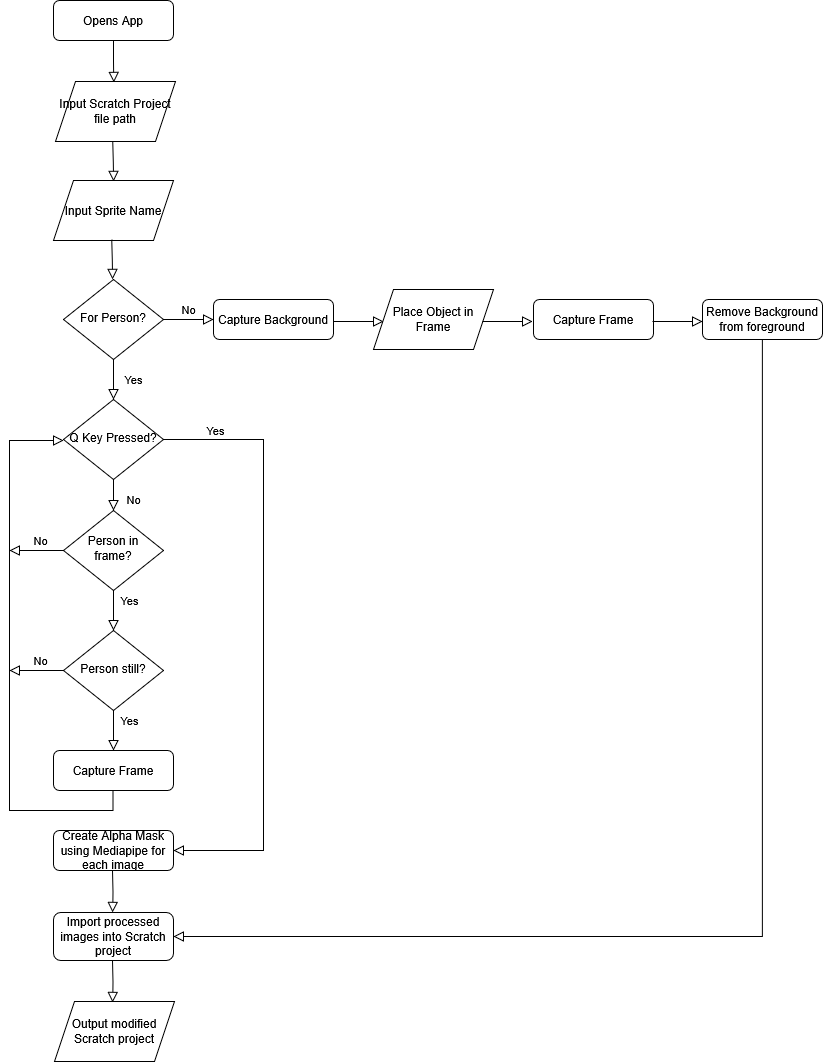

The diagram above was exported from draw.io. Its source (the exported page's mxGraphModel, read from the mxfile embedded in the PNG):
<mxGraphModel dx="1750" dy="897" grid="1" gridSize="10" guides="1" tooltips="1" connect="1" arrows="1" fold="1" page="1" pageScale="1" pageWidth="827" pageHeight="1169" math="0" shadow="0">
  <root>
    <mxCell id="WIyWlLk6GJQsqaUBKTNV-0" />
    <mxCell id="WIyWlLk6GJQsqaUBKTNV-1" parent="WIyWlLk6GJQsqaUBKTNV-0" />
    <mxCell id="WIyWlLk6GJQsqaUBKTNV-2" value="" style="rounded=0;html=1;jettySize=auto;orthogonalLoop=1;fontSize=11;endArrow=block;endFill=0;endSize=8;strokeWidth=1;shadow=0;labelBackgroundColor=none;edgeStyle=orthogonalEdgeStyle;" parent="WIyWlLk6GJQsqaUBKTNV-1" edge="1">
      <mxGeometry relative="1" as="geometry">
        <mxPoint x="113.25" y="141" as="sourcePoint" />
        <mxPoint x="114" y="181" as="targetPoint" />
      </mxGeometry>
    </mxCell>
    <mxCell id="WIyWlLk6GJQsqaUBKTNV-3" value="Opens App" style="rounded=1;whiteSpace=wrap;html=1;fontSize=12;glass=0;strokeWidth=1;shadow=0;" parent="WIyWlLk6GJQsqaUBKTNV-1" vertex="1">
      <mxGeometry x="54" width="120" height="40" as="geometry" />
    </mxCell>
    <mxCell id="WIyWlLk6GJQsqaUBKTNV-4" value="Yes" style="rounded=0;html=1;jettySize=auto;orthogonalLoop=1;fontSize=11;endArrow=block;endFill=0;endSize=8;strokeWidth=1;shadow=0;labelBackgroundColor=none;edgeStyle=orthogonalEdgeStyle;" parent="WIyWlLk6GJQsqaUBKTNV-1" source="WIyWlLk6GJQsqaUBKTNV-6" target="WIyWlLk6GJQsqaUBKTNV-10" edge="1">
      <mxGeometry y="20" relative="1" as="geometry">
        <mxPoint as="offset" />
      </mxGeometry>
    </mxCell>
    <mxCell id="WIyWlLk6GJQsqaUBKTNV-5" value="No" style="edgeStyle=orthogonalEdgeStyle;rounded=0;html=1;jettySize=auto;orthogonalLoop=1;fontSize=11;endArrow=block;endFill=0;endSize=8;strokeWidth=1;shadow=0;labelBackgroundColor=none;" parent="WIyWlLk6GJQsqaUBKTNV-1" source="WIyWlLk6GJQsqaUBKTNV-6" target="WIyWlLk6GJQsqaUBKTNV-7" edge="1">
      <mxGeometry y="10" relative="1" as="geometry">
        <mxPoint as="offset" />
      </mxGeometry>
    </mxCell>
    <mxCell id="WIyWlLk6GJQsqaUBKTNV-6" value="&lt;div&gt;For Person?&lt;/div&gt;" style="rhombus;whiteSpace=wrap;html=1;shadow=0;fontFamily=Helvetica;fontSize=12;align=center;strokeWidth=1;spacing=6;spacingTop=-4;" parent="WIyWlLk6GJQsqaUBKTNV-1" vertex="1">
      <mxGeometry x="64" y="279" width="100" height="80" as="geometry" />
    </mxCell>
    <mxCell id="WIyWlLk6GJQsqaUBKTNV-7" value="Capture Background" style="rounded=1;whiteSpace=wrap;html=1;fontSize=12;glass=0;strokeWidth=1;shadow=0;" parent="WIyWlLk6GJQsqaUBKTNV-1" vertex="1">
      <mxGeometry x="214" y="299" width="120" height="40" as="geometry" />
    </mxCell>
    <mxCell id="WIyWlLk6GJQsqaUBKTNV-8" value="No" style="rounded=0;html=1;jettySize=auto;orthogonalLoop=1;fontSize=11;endArrow=block;endFill=0;endSize=8;strokeWidth=1;shadow=0;labelBackgroundColor=none;edgeStyle=orthogonalEdgeStyle;" parent="WIyWlLk6GJQsqaUBKTNV-1" edge="1">
      <mxGeometry x="0.3333" y="20" relative="1" as="geometry">
        <mxPoint as="offset" />
        <mxPoint x="114" y="479.0000000000001" as="sourcePoint" />
        <mxPoint x="114" y="510" as="targetPoint" />
      </mxGeometry>
    </mxCell>
    <mxCell id="WIyWlLk6GJQsqaUBKTNV-9" value="Yes" style="edgeStyle=orthogonalEdgeStyle;rounded=0;html=1;jettySize=auto;orthogonalLoop=1;fontSize=11;endArrow=block;endFill=0;endSize=8;strokeWidth=1;shadow=0;labelBackgroundColor=none;entryX=1;entryY=0.5;entryDx=0;entryDy=0;" parent="WIyWlLk6GJQsqaUBKTNV-1" source="WIyWlLk6GJQsqaUBKTNV-10" target="WIyWlLk6GJQsqaUBKTNV-11" edge="1">
      <mxGeometry x="-0.8291" y="9" relative="1" as="geometry">
        <mxPoint as="offset" />
        <mxPoint x="214" y="439.0000000000001" as="targetPoint" />
        <Array as="points">
          <mxPoint x="264" y="439" />
          <mxPoint x="264" y="850" />
        </Array>
      </mxGeometry>
    </mxCell>
    <mxCell id="WIyWlLk6GJQsqaUBKTNV-10" value="Q Key Pressed?" style="rhombus;whiteSpace=wrap;html=1;shadow=0;fontFamily=Helvetica;fontSize=12;align=center;strokeWidth=1;spacing=6;spacingTop=-4;" parent="WIyWlLk6GJQsqaUBKTNV-1" vertex="1">
      <mxGeometry x="64" y="399" width="100" height="80" as="geometry" />
    </mxCell>
    <mxCell id="WIyWlLk6GJQsqaUBKTNV-11" value="Create Alpha Mask using Mediapipe for each image" style="rounded=1;whiteSpace=wrap;html=1;fontSize=12;glass=0;strokeWidth=1;shadow=0;" parent="WIyWlLk6GJQsqaUBKTNV-1" vertex="1">
      <mxGeometry x="54" y="830" width="120" height="40" as="geometry" />
    </mxCell>
    <mxCell id="3PXDyQQw8UYcMr20-KVr-0" value="" style="edgeStyle=orthogonalEdgeStyle;rounded=0;html=1;jettySize=auto;orthogonalLoop=1;fontSize=11;endArrow=block;endFill=0;endSize=8;strokeWidth=1;shadow=0;labelBackgroundColor=none;" edge="1" parent="WIyWlLk6GJQsqaUBKTNV-1">
      <mxGeometry y="10" relative="1" as="geometry">
        <mxPoint as="offset" />
        <mxPoint x="334" y="321" as="sourcePoint" />
        <mxPoint x="384" y="321" as="targetPoint" />
      </mxGeometry>
    </mxCell>
    <mxCell id="3PXDyQQw8UYcMr20-KVr-2" value="Place Object in Frame" style="shape=parallelogram;perimeter=parallelogramPerimeter;whiteSpace=wrap;html=1;fixedSize=1;" vertex="1" parent="WIyWlLk6GJQsqaUBKTNV-1">
      <mxGeometry x="374" y="289" width="120" height="60" as="geometry" />
    </mxCell>
    <mxCell id="3PXDyQQw8UYcMr20-KVr-3" value="" style="edgeStyle=orthogonalEdgeStyle;rounded=0;html=1;jettySize=auto;orthogonalLoop=1;fontSize=11;endArrow=block;endFill=0;endSize=8;strokeWidth=1;shadow=0;labelBackgroundColor=none;" edge="1" parent="WIyWlLk6GJQsqaUBKTNV-1">
      <mxGeometry y="10" relative="1" as="geometry">
        <mxPoint as="offset" />
        <mxPoint x="483" y="321" as="sourcePoint" />
        <mxPoint x="533" y="321" as="targetPoint" />
      </mxGeometry>
    </mxCell>
    <mxCell id="3PXDyQQw8UYcMr20-KVr-4" value="Capture Frame" style="rounded=1;whiteSpace=wrap;html=1;fontSize=12;glass=0;strokeWidth=1;shadow=0;" vertex="1" parent="WIyWlLk6GJQsqaUBKTNV-1">
      <mxGeometry x="534" y="299" width="120" height="40" as="geometry" />
    </mxCell>
    <mxCell id="3PXDyQQw8UYcMr20-KVr-5" value="Remove Background from foreground" style="rounded=1;whiteSpace=wrap;html=1;fontSize=12;glass=0;strokeWidth=1;shadow=0;" vertex="1" parent="WIyWlLk6GJQsqaUBKTNV-1">
      <mxGeometry x="703" y="299" width="120" height="40" as="geometry" />
    </mxCell>
    <mxCell id="3PXDyQQw8UYcMr20-KVr-6" value="" style="edgeStyle=orthogonalEdgeStyle;rounded=0;html=1;jettySize=auto;orthogonalLoop=1;fontSize=11;endArrow=block;endFill=0;endSize=8;strokeWidth=1;shadow=0;labelBackgroundColor=none;" edge="1" parent="WIyWlLk6GJQsqaUBKTNV-1">
      <mxGeometry y="10" relative="1" as="geometry">
        <mxPoint as="offset" />
        <mxPoint x="653" y="321" as="sourcePoint" />
        <mxPoint x="703" y="321" as="targetPoint" />
      </mxGeometry>
    </mxCell>
    <mxCell id="3PXDyQQw8UYcMr20-KVr-8" value="Input Scratch Project file path" style="shape=parallelogram;perimeter=parallelogramPerimeter;whiteSpace=wrap;html=1;fixedSize=1;" vertex="1" parent="WIyWlLk6GJQsqaUBKTNV-1">
      <mxGeometry x="56" y="81" width="120" height="60" as="geometry" />
    </mxCell>
    <mxCell id="3PXDyQQw8UYcMr20-KVr-9" value="" style="rounded=0;html=1;jettySize=auto;orthogonalLoop=1;fontSize=11;endArrow=block;endFill=0;endSize=8;strokeWidth=1;shadow=0;labelBackgroundColor=none;edgeStyle=orthogonalEdgeStyle;exitX=0.5;exitY=1;exitDx=0;exitDy=0;" edge="1" parent="WIyWlLk6GJQsqaUBKTNV-1" source="WIyWlLk6GJQsqaUBKTNV-3">
      <mxGeometry relative="1" as="geometry">
        <mxPoint x="113.25" y="42" as="sourcePoint" />
        <mxPoint x="114.25" y="82" as="targetPoint" />
      </mxGeometry>
    </mxCell>
    <mxCell id="3PXDyQQw8UYcMr20-KVr-10" value="Input Sprite Name" style="shape=parallelogram;perimeter=parallelogramPerimeter;whiteSpace=wrap;html=1;fixedSize=1;" vertex="1" parent="WIyWlLk6GJQsqaUBKTNV-1">
      <mxGeometry x="54" y="180" width="120" height="60" as="geometry" />
    </mxCell>
    <mxCell id="3PXDyQQw8UYcMr20-KVr-11" value="" style="rounded=0;html=1;jettySize=auto;orthogonalLoop=1;fontSize=11;endArrow=block;endFill=0;endSize=8;strokeWidth=1;shadow=0;labelBackgroundColor=none;edgeStyle=orthogonalEdgeStyle;" edge="1" parent="WIyWlLk6GJQsqaUBKTNV-1">
      <mxGeometry relative="1" as="geometry">
        <mxPoint x="112.25" y="239" as="sourcePoint" />
        <mxPoint x="113" y="279" as="targetPoint" />
      </mxGeometry>
    </mxCell>
    <mxCell id="3PXDyQQw8UYcMr20-KVr-14" value="Yes" style="rounded=0;html=1;jettySize=auto;orthogonalLoop=1;fontSize=11;endArrow=block;endFill=0;endSize=8;strokeWidth=1;shadow=0;labelBackgroundColor=none;edgeStyle=orthogonalEdgeStyle;" edge="1" parent="WIyWlLk6GJQsqaUBKTNV-1" source="3PXDyQQw8UYcMr20-KVr-16">
      <mxGeometry x="-0.5062" y="16" relative="1" as="geometry">
        <mxPoint as="offset" />
        <mxPoint x="114" y="630" as="targetPoint" />
      </mxGeometry>
    </mxCell>
    <mxCell id="3PXDyQQw8UYcMr20-KVr-15" value="No" style="edgeStyle=orthogonalEdgeStyle;rounded=0;html=1;jettySize=auto;orthogonalLoop=1;fontSize=11;endArrow=block;endFill=0;endSize=8;strokeWidth=1;shadow=0;labelBackgroundColor=none;" edge="1" parent="WIyWlLk6GJQsqaUBKTNV-1" source="3PXDyQQw8UYcMr20-KVr-16">
      <mxGeometry x="-0.1189" y="-10" relative="1" as="geometry">
        <mxPoint as="offset" />
        <mxPoint x="10" y="550" as="targetPoint" />
      </mxGeometry>
    </mxCell>
    <mxCell id="3PXDyQQw8UYcMr20-KVr-16" value="Person in frame?" style="rhombus;whiteSpace=wrap;html=1;shadow=0;fontFamily=Helvetica;fontSize=12;align=center;strokeWidth=1;spacing=6;spacingTop=-4;" vertex="1" parent="WIyWlLk6GJQsqaUBKTNV-1">
      <mxGeometry x="64" y="510" width="100" height="80" as="geometry" />
    </mxCell>
    <mxCell id="3PXDyQQw8UYcMr20-KVr-19" value="Yes" style="rounded=0;html=1;jettySize=auto;orthogonalLoop=1;fontSize=11;endArrow=block;endFill=0;endSize=8;strokeWidth=1;shadow=0;labelBackgroundColor=none;edgeStyle=orthogonalEdgeStyle;" edge="1" parent="WIyWlLk6GJQsqaUBKTNV-1" source="3PXDyQQw8UYcMr20-KVr-21">
      <mxGeometry x="-0.5062" y="16" relative="1" as="geometry">
        <mxPoint as="offset" />
        <mxPoint x="114" y="750" as="targetPoint" />
      </mxGeometry>
    </mxCell>
    <mxCell id="3PXDyQQw8UYcMr20-KVr-20" value="No" style="edgeStyle=orthogonalEdgeStyle;rounded=0;html=1;jettySize=auto;orthogonalLoop=1;fontSize=11;endArrow=block;endFill=0;endSize=8;strokeWidth=1;shadow=0;labelBackgroundColor=none;" edge="1" parent="WIyWlLk6GJQsqaUBKTNV-1" source="3PXDyQQw8UYcMr20-KVr-21">
      <mxGeometry x="-0.1189" y="-10" relative="1" as="geometry">
        <mxPoint as="offset" />
        <mxPoint x="10" y="670" as="targetPoint" />
      </mxGeometry>
    </mxCell>
    <mxCell id="3PXDyQQw8UYcMr20-KVr-21" value="Person still?" style="rhombus;whiteSpace=wrap;html=1;shadow=0;fontFamily=Helvetica;fontSize=12;align=center;strokeWidth=1;spacing=6;spacingTop=-4;" vertex="1" parent="WIyWlLk6GJQsqaUBKTNV-1">
      <mxGeometry x="64" y="630" width="100" height="80" as="geometry" />
    </mxCell>
    <mxCell id="3PXDyQQw8UYcMr20-KVr-23" value="Capture Frame" style="rounded=1;whiteSpace=wrap;html=1;fontSize=12;glass=0;strokeWidth=1;shadow=0;" vertex="1" parent="WIyWlLk6GJQsqaUBKTNV-1">
      <mxGeometry x="54" y="750" width="120" height="40" as="geometry" />
    </mxCell>
    <mxCell id="3PXDyQQw8UYcMr20-KVr-24" value="" style="rounded=0;html=1;jettySize=auto;orthogonalLoop=1;fontSize=11;endArrow=block;endFill=0;endSize=8;strokeWidth=1;shadow=0;labelBackgroundColor=none;edgeStyle=orthogonalEdgeStyle;entryX=0;entryY=0.5;entryDx=0;entryDy=0;" edge="1" parent="WIyWlLk6GJQsqaUBKTNV-1" target="WIyWlLk6GJQsqaUBKTNV-10">
      <mxGeometry x="-0.5062" y="16" relative="1" as="geometry">
        <mxPoint as="offset" />
        <mxPoint x="60" y="440" as="targetPoint" />
        <mxPoint x="113.49" y="790" as="sourcePoint" />
        <Array as="points">
          <mxPoint x="114" y="810" />
          <mxPoint x="10" y="810" />
          <mxPoint x="10" y="440" />
          <mxPoint x="64" y="440" />
        </Array>
      </mxGeometry>
    </mxCell>
    <mxCell id="3PXDyQQw8UYcMr20-KVr-25" value="Import processed images into Scratch project" style="rounded=1;whiteSpace=wrap;html=1;fontSize=12;glass=0;strokeWidth=1;shadow=0;" vertex="1" parent="WIyWlLk6GJQsqaUBKTNV-1">
      <mxGeometry x="54" y="912" width="120" height="48" as="geometry" />
    </mxCell>
    <mxCell id="3PXDyQQw8UYcMr20-KVr-26" value="" style="rounded=0;html=1;jettySize=auto;orthogonalLoop=1;fontSize=11;endArrow=block;endFill=0;endSize=8;strokeWidth=1;shadow=0;labelBackgroundColor=none;edgeStyle=orthogonalEdgeStyle;exitX=0.5;exitY=1;exitDx=0;exitDy=0;" edge="1" parent="WIyWlLk6GJQsqaUBKTNV-1">
      <mxGeometry relative="1" as="geometry">
        <mxPoint x="113" y="870" as="sourcePoint" />
        <mxPoint x="113.25" y="912" as="targetPoint" />
      </mxGeometry>
    </mxCell>
    <mxCell id="3PXDyQQw8UYcMr20-KVr-31" value="Output modified Scratch project" style="shape=parallelogram;perimeter=parallelogramPerimeter;whiteSpace=wrap;html=1;fixedSize=1;" vertex="1" parent="WIyWlLk6GJQsqaUBKTNV-1">
      <mxGeometry x="55" y="1001" width="120" height="60" as="geometry" />
    </mxCell>
    <mxCell id="3PXDyQQw8UYcMr20-KVr-32" value="" style="rounded=0;html=1;jettySize=auto;orthogonalLoop=1;fontSize=11;endArrow=block;endFill=0;endSize=8;strokeWidth=1;shadow=0;labelBackgroundColor=none;edgeStyle=orthogonalEdgeStyle;exitX=0.5;exitY=1;exitDx=0;exitDy=0;" edge="1" parent="WIyWlLk6GJQsqaUBKTNV-1">
      <mxGeometry relative="1" as="geometry">
        <mxPoint x="113" y="960" as="sourcePoint" />
        <mxPoint x="113.25" y="1002" as="targetPoint" />
      </mxGeometry>
    </mxCell>
    <mxCell id="3PXDyQQw8UYcMr20-KVr-34" value="" style="edgeStyle=orthogonalEdgeStyle;rounded=0;html=1;jettySize=auto;orthogonalLoop=1;fontSize=11;endArrow=block;endFill=0;endSize=8;strokeWidth=1;shadow=0;labelBackgroundColor=none;exitX=0.5;exitY=1;exitDx=0;exitDy=0;entryX=1;entryY=0.5;entryDx=0;entryDy=0;" edge="1" parent="WIyWlLk6GJQsqaUBKTNV-1" source="3PXDyQQw8UYcMr20-KVr-5" target="3PXDyQQw8UYcMr20-KVr-25">
      <mxGeometry y="10" relative="1" as="geometry">
        <mxPoint as="offset" />
        <mxPoint x="750" y="399" as="sourcePoint" />
        <mxPoint x="800" y="399" as="targetPoint" />
      </mxGeometry>
    </mxCell>
  </root>
</mxGraphModel>